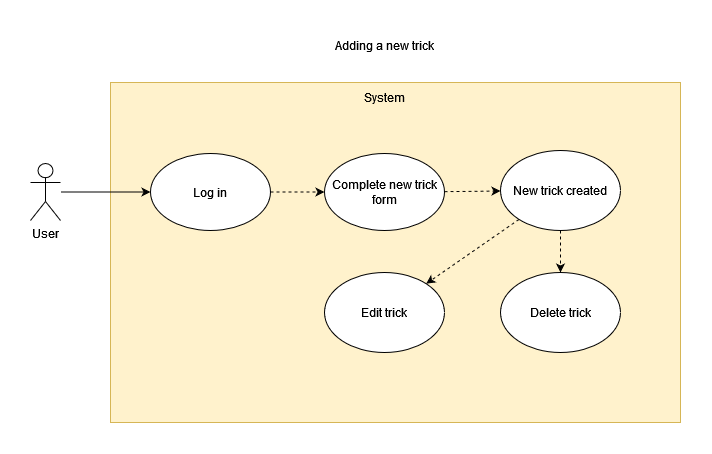

The diagram above was exported from draw.io. Its source (the exported page's mxGraphModel, read from the mxfile embedded in the PNG):
<mxGraphModel dx="981" dy="519" grid="1" gridSize="10" guides="1" tooltips="1" connect="1" arrows="1" fold="1" page="1" pageScale="1" pageWidth="827" pageHeight="1169" math="0" shadow="0">
  <root>
    <mxCell id="kIG-QhjFohukkdw701AX-0" />
    <mxCell id="kIG-QhjFohukkdw701AX-1" parent="kIG-QhjFohukkdw701AX-0" />
    <mxCell id="bx2_oQhunT31ezZS7UFv-1" value="" style="rounded=0;whiteSpace=wrap;html=1;fillColor=#fff2cc;strokeColor=#d6b656;" vertex="1" parent="kIG-QhjFohukkdw701AX-1">
      <mxGeometry x="140" y="62" width="570" height="340" as="geometry" />
    </mxCell>
    <mxCell id="bx2_oQhunT31ezZS7UFv-0" value="System" style="text;html=1;strokeColor=none;fillColor=none;align=center;verticalAlign=middle;whiteSpace=wrap;rounded=0;" vertex="1" parent="kIG-QhjFohukkdw701AX-1">
      <mxGeometry x="384" y="62" width="60" height="30" as="geometry" />
    </mxCell>
    <mxCell id="bx2_oQhunT31ezZS7UFv-2" style="rounded=0;orthogonalLoop=1;jettySize=auto;html=1;" edge="1" parent="kIG-QhjFohukkdw701AX-1" source="bx2_oQhunT31ezZS7UFv-3" target="bx2_oQhunT31ezZS7UFv-6">
      <mxGeometry relative="1" as="geometry" />
    </mxCell>
    <mxCell id="bx2_oQhunT31ezZS7UFv-3" value="User" style="shape=umlActor;verticalLabelPosition=bottom;verticalAlign=top;html=1;outlineConnect=0;" vertex="1" parent="kIG-QhjFohukkdw701AX-1">
      <mxGeometry x="60" y="143" width="30" height="57" as="geometry" />
    </mxCell>
    <mxCell id="bx2_oQhunT31ezZS7UFv-5" style="edgeStyle=none;rounded=0;orthogonalLoop=1;jettySize=auto;html=1;dashed=1;" edge="1" parent="kIG-QhjFohukkdw701AX-1" source="bx2_oQhunT31ezZS7UFv-6" target="bx2_oQhunT31ezZS7UFv-8">
      <mxGeometry relative="1" as="geometry" />
    </mxCell>
    <mxCell id="bx2_oQhunT31ezZS7UFv-6" value="Log in" style="ellipse;whiteSpace=wrap;html=1;" vertex="1" parent="kIG-QhjFohukkdw701AX-1">
      <mxGeometry x="180" y="133" width="120" height="77" as="geometry" />
    </mxCell>
    <mxCell id="bx2_oQhunT31ezZS7UFv-7" style="edgeStyle=none;rounded=0;orthogonalLoop=1;jettySize=auto;html=1;dashed=1;" edge="1" parent="kIG-QhjFohukkdw701AX-1" source="bx2_oQhunT31ezZS7UFv-8" target="bx2_oQhunT31ezZS7UFv-9">
      <mxGeometry relative="1" as="geometry" />
    </mxCell>
    <mxCell id="bx2_oQhunT31ezZS7UFv-8" value="Complete new trick form" style="ellipse;whiteSpace=wrap;html=1;" vertex="1" parent="kIG-QhjFohukkdw701AX-1">
      <mxGeometry x="354" y="133" width="120" height="77" as="geometry" />
    </mxCell>
    <mxCell id="519ZG4FEFzIXfAyVnSax-2" style="rounded=0;orthogonalLoop=1;jettySize=auto;html=1;dashed=1;" edge="1" parent="kIG-QhjFohukkdw701AX-1" source="bx2_oQhunT31ezZS7UFv-9" target="519ZG4FEFzIXfAyVnSax-0">
      <mxGeometry relative="1" as="geometry" />
    </mxCell>
    <mxCell id="519ZG4FEFzIXfAyVnSax-3" style="edgeStyle=orthogonalEdgeStyle;rounded=0;orthogonalLoop=1;jettySize=auto;html=1;dashed=1;" edge="1" parent="kIG-QhjFohukkdw701AX-1" source="bx2_oQhunT31ezZS7UFv-9" target="519ZG4FEFzIXfAyVnSax-1">
      <mxGeometry relative="1" as="geometry" />
    </mxCell>
    <mxCell id="bx2_oQhunT31ezZS7UFv-9" value="New trick created" style="ellipse;whiteSpace=wrap;html=1;" vertex="1" parent="kIG-QhjFohukkdw701AX-1">
      <mxGeometry x="530" y="130" width="120" height="80" as="geometry" />
    </mxCell>
    <mxCell id="519ZG4FEFzIXfAyVnSax-0" value="Edit trick" style="ellipse;whiteSpace=wrap;html=1;" vertex="1" parent="kIG-QhjFohukkdw701AX-1">
      <mxGeometry x="354" y="252" width="120" height="80" as="geometry" />
    </mxCell>
    <mxCell id="519ZG4FEFzIXfAyVnSax-1" value="Delete trick" style="ellipse;whiteSpace=wrap;html=1;" vertex="1" parent="kIG-QhjFohukkdw701AX-1">
      <mxGeometry x="530" y="252" width="120" height="80" as="geometry" />
    </mxCell>
    <mxCell id="OMglMdvDr4PZgOsUwny7-0" value="&lt;div&gt;Adding a new trick&lt;/div&gt;" style="text;html=1;align=center;verticalAlign=middle;resizable=0;points=[];autosize=1;strokeColor=none;fillColor=none;" vertex="1" parent="kIG-QhjFohukkdw701AX-1">
      <mxGeometry x="354" y="10" width="120" height="30" as="geometry" />
    </mxCell>
  </root>
</mxGraphModel>